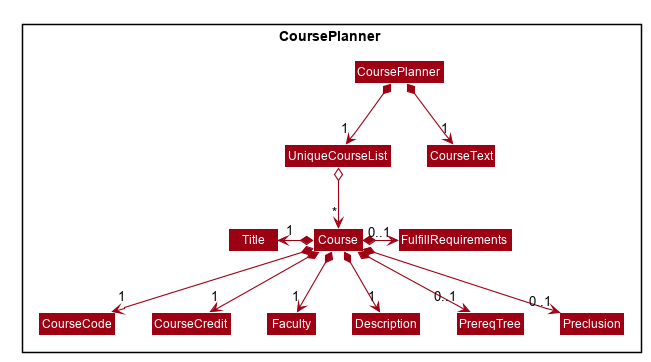

The diagram above was rendered by PlantUML. Its source (embedded in the PNG):
@startuml








skinparam BackgroundColor #FFFFFFF

skinparam Shadowing false

skinparam Class {
    FontColor #FFFFFF
    BorderThickness 1
    BorderColor #FFFFFF
    StereotypeFontColor #FFFFFF
    FontName Arial
}

skinparam Actor {
    BorderColor #000000
    Color #000000
    FontName Arial
}

skinparam Sequence {
    MessageAlign center
    BoxFontSize 15
    BoxPadding 0
    BoxFontColor #FFFFFF
    FontName Arial
}

skinparam Participant {
    FontColor #FFFFFFF
    Padding 20
}

skinparam MinClassWidth 50
skinparam ParticipantPadding 10
skinparam Shadowing false
skinparam DefaultTextAlignment center
skinparam packageStyle Rectangle

hide footbox
hide members
hide circle
skinparam arrowThickness 1.1
skinparam arrowColor #9D0012
skinparam classBackgroundColor #9D0012

Package CoursePlanner <<Rectangle>> {
    Class CoursePlanner
    Class UniqueCourseList
    Class Course
    Class CourseText

    Class Title
    Class CourseCode
    Class CourseCredit
    Class Faculty
    Class Description
    Class PrereqTree
    Class Preclusion
    Class FulfillRequirements
}

Course *-left-> "1" Title
Course *--> "1" CourseCode
Course *--> "1" CourseCredit
Course *--> "1" Faculty
Course *--> "1" Description
Course *--> "0..1" PrereqTree
Course *--> "0..1" Preclusion
Course *-right-> "0..1" FulfillRequirements
UniqueCourseList o--> "*" Course
CoursePlanner *--> "1" UniqueCourseList
CoursePlanner *--> "1" CourseText
@enduml